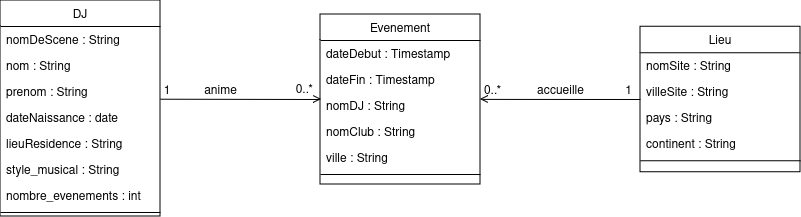

The diagram above was exported from draw.io. Its source (the exported page's mxGraphModel, read from the mxfile embedded in the PNG):
<mxGraphModel dx="1364" dy="736" grid="1" gridSize="10" guides="1" tooltips="1" connect="1" arrows="1" fold="1" page="1" pageScale="1" pageWidth="827" pageHeight="1169" math="0" shadow="0">
  <root>
    <mxCell id="WIyWlLk6GJQsqaUBKTNV-0" />
    <mxCell id="WIyWlLk6GJQsqaUBKTNV-1" parent="WIyWlLk6GJQsqaUBKTNV-0" />
    <mxCell id="zkfFHV4jXpPFQw0GAbJ--17" value="DJ" style="swimlane;fontStyle=0;align=center;verticalAlign=top;childLayout=stackLayout;horizontal=1;startSize=26;horizontalStack=0;resizeParent=1;resizeLast=0;collapsible=1;marginBottom=0;rounded=0;shadow=0;strokeWidth=1;" parent="WIyWlLk6GJQsqaUBKTNV-1" vertex="1">
      <mxGeometry y="252" width="160" height="216" as="geometry">
        <mxRectangle x="550" y="140" width="160" height="26" as="alternateBounds" />
      </mxGeometry>
    </mxCell>
    <mxCell id="zkfFHV4jXpPFQw0GAbJ--18" value="nomDeScene : String" style="text;align=left;verticalAlign=top;spacingLeft=4;spacingRight=4;overflow=hidden;rotatable=0;points=[[0,0.5],[1,0.5]];portConstraint=eastwest;" parent="zkfFHV4jXpPFQw0GAbJ--17" vertex="1">
      <mxGeometry y="26" width="160" height="26" as="geometry" />
    </mxCell>
    <mxCell id="zkfFHV4jXpPFQw0GAbJ--19" value="nom : String" style="text;align=left;verticalAlign=top;spacingLeft=4;spacingRight=4;overflow=hidden;rotatable=0;points=[[0,0.5],[1,0.5]];portConstraint=eastwest;rounded=0;shadow=0;html=0;" parent="zkfFHV4jXpPFQw0GAbJ--17" vertex="1">
      <mxGeometry y="52" width="160" height="26" as="geometry" />
    </mxCell>
    <mxCell id="zkfFHV4jXpPFQw0GAbJ--20" value="prenom : String" style="text;align=left;verticalAlign=top;spacingLeft=4;spacingRight=4;overflow=hidden;rotatable=0;points=[[0,0.5],[1,0.5]];portConstraint=eastwest;rounded=0;shadow=0;html=0;" parent="zkfFHV4jXpPFQw0GAbJ--17" vertex="1">
      <mxGeometry y="78" width="160" height="26" as="geometry" />
    </mxCell>
    <mxCell id="zkfFHV4jXpPFQw0GAbJ--21" value="dateNaissance : date" style="text;align=left;verticalAlign=top;spacingLeft=4;spacingRight=4;overflow=hidden;rotatable=0;points=[[0,0.5],[1,0.5]];portConstraint=eastwest;rounded=0;shadow=0;html=0;" parent="zkfFHV4jXpPFQw0GAbJ--17" vertex="1">
      <mxGeometry y="104" width="160" height="26" as="geometry" />
    </mxCell>
    <mxCell id="zkfFHV4jXpPFQw0GAbJ--22" value="lieuResidence : String" style="text;align=left;verticalAlign=top;spacingLeft=4;spacingRight=4;overflow=hidden;rotatable=0;points=[[0,0.5],[1,0.5]];portConstraint=eastwest;rounded=0;shadow=0;html=0;" parent="zkfFHV4jXpPFQw0GAbJ--17" vertex="1">
      <mxGeometry y="130" width="160" height="26" as="geometry" />
    </mxCell>
    <mxCell id="zkfFHV4jXpPFQw0GAbJ--24" value="style_musical : String" style="text;align=left;verticalAlign=top;spacingLeft=4;spacingRight=4;overflow=hidden;rotatable=0;points=[[0,0.5],[1,0.5]];portConstraint=eastwest;" parent="zkfFHV4jXpPFQw0GAbJ--17" vertex="1">
      <mxGeometry y="156" width="160" height="26" as="geometry" />
    </mxCell>
    <mxCell id="J596J0r8-8-4ieQUJhKQ-0" value="nombre_evenements : int" style="text;align=left;verticalAlign=top;spacingLeft=4;spacingRight=4;overflow=hidden;rotatable=0;points=[[0,0.5],[1,0.5]];portConstraint=eastwest;" vertex="1" parent="zkfFHV4jXpPFQw0GAbJ--17">
      <mxGeometry y="182" width="160" height="26" as="geometry" />
    </mxCell>
    <mxCell id="zkfFHV4jXpPFQw0GAbJ--23" value="" style="line;html=1;strokeWidth=1;align=left;verticalAlign=middle;spacingTop=-1;spacingLeft=3;spacingRight=3;rotatable=0;labelPosition=right;points=[];portConstraint=eastwest;" parent="zkfFHV4jXpPFQw0GAbJ--17" vertex="1">
      <mxGeometry y="208" width="160" height="8" as="geometry" />
    </mxCell>
    <mxCell id="zkfFHV4jXpPFQw0GAbJ--26" value="" style="endArrow=open;shadow=0;strokeWidth=1;rounded=0;curved=0;endFill=1;edgeStyle=elbowEdgeStyle;elbow=vertical;exitX=1;exitY=0.5;exitDx=0;exitDy=0;entryX=0.007;entryY=0.81;entryDx=0;entryDy=0;entryPerimeter=0;" parent="WIyWlLk6GJQsqaUBKTNV-1" edge="1">
      <mxGeometry x="0.5" y="41" relative="1" as="geometry">
        <mxPoint x="160" y="350.71" as="sourcePoint" />
        <mxPoint x="321" y="350.71" as="targetPoint" />
        <mxPoint x="-40" y="32" as="offset" />
      </mxGeometry>
    </mxCell>
    <mxCell id="zkfFHV4jXpPFQw0GAbJ--27" value="1" style="resizable=0;align=left;verticalAlign=bottom;labelBackgroundColor=none;fontSize=12;" parent="zkfFHV4jXpPFQw0GAbJ--26" connectable="0" vertex="1">
      <mxGeometry x="-1" relative="1" as="geometry">
        <mxPoint x="2" y="-1" as="offset" />
      </mxGeometry>
    </mxCell>
    <mxCell id="zkfFHV4jXpPFQw0GAbJ--28" value="0..*" style="resizable=0;align=right;verticalAlign=bottom;labelBackgroundColor=none;fontSize=12;" parent="zkfFHV4jXpPFQw0GAbJ--26" connectable="0" vertex="1">
      <mxGeometry x="1" relative="1" as="geometry">
        <mxPoint x="-7" y="-1" as="offset" />
      </mxGeometry>
    </mxCell>
    <mxCell id="zkfFHV4jXpPFQw0GAbJ--29" value="anime" style="text;html=1;resizable=0;points=[];;align=center;verticalAlign=middle;labelBackgroundColor=none;rounded=0;shadow=0;strokeWidth=1;fontSize=12;" parent="zkfFHV4jXpPFQw0GAbJ--26" vertex="1" connectable="0">
      <mxGeometry x="0.5" y="49" relative="1" as="geometry">
        <mxPoint x="-61" y="40" as="offset" />
      </mxGeometry>
    </mxCell>
    <mxCell id="YsOPx7ntvZwpEB4ALssK-0" value="Lieu" style="swimlane;fontStyle=0;align=center;verticalAlign=top;childLayout=stackLayout;horizontal=1;startSize=26;horizontalStack=0;resizeParent=1;resizeLast=0;collapsible=1;marginBottom=0;rounded=0;shadow=0;strokeWidth=1;" parent="WIyWlLk6GJQsqaUBKTNV-1" vertex="1">
      <mxGeometry x="640" y="278.25" width="160" height="145.5" as="geometry">
        <mxRectangle x="550" y="140" width="160" height="26" as="alternateBounds" />
      </mxGeometry>
    </mxCell>
    <mxCell id="YsOPx7ntvZwpEB4ALssK-1" value="nomSite : String" style="text;align=left;verticalAlign=top;spacingLeft=4;spacingRight=4;overflow=hidden;rotatable=0;points=[[0,0.5],[1,0.5]];portConstraint=eastwest;" parent="YsOPx7ntvZwpEB4ALssK-0" vertex="1">
      <mxGeometry y="26" width="160" height="26" as="geometry" />
    </mxCell>
    <mxCell id="YsOPx7ntvZwpEB4ALssK-2" value="villeSite : String" style="text;align=left;verticalAlign=top;spacingLeft=4;spacingRight=4;overflow=hidden;rotatable=0;points=[[0,0.5],[1,0.5]];portConstraint=eastwest;rounded=0;shadow=0;html=0;" parent="YsOPx7ntvZwpEB4ALssK-0" vertex="1">
      <mxGeometry y="52" width="160" height="26" as="geometry" />
    </mxCell>
    <mxCell id="YsOPx7ntvZwpEB4ALssK-3" value="pays : String" style="text;align=left;verticalAlign=top;spacingLeft=4;spacingRight=4;overflow=hidden;rotatable=0;points=[[0,0.5],[1,0.5]];portConstraint=eastwest;rounded=0;shadow=0;html=0;" parent="YsOPx7ntvZwpEB4ALssK-0" vertex="1">
      <mxGeometry y="78" width="160" height="26" as="geometry" />
    </mxCell>
    <mxCell id="YsOPx7ntvZwpEB4ALssK-4" value="continent : String" style="text;align=left;verticalAlign=top;spacingLeft=4;spacingRight=4;overflow=hidden;rotatable=0;points=[[0,0.5],[1,0.5]];portConstraint=eastwest;rounded=0;shadow=0;html=0;" parent="YsOPx7ntvZwpEB4ALssK-0" vertex="1">
      <mxGeometry y="104" width="160" height="26" as="geometry" />
    </mxCell>
    <mxCell id="YsOPx7ntvZwpEB4ALssK-7" value="" style="line;html=1;strokeWidth=1;align=left;verticalAlign=middle;spacingTop=-1;spacingLeft=3;spacingRight=3;rotatable=0;labelPosition=right;points=[];portConstraint=eastwest;" parent="YsOPx7ntvZwpEB4ALssK-0" vertex="1">
      <mxGeometry y="130" width="160" height="8" as="geometry" />
    </mxCell>
    <mxCell id="YsOPx7ntvZwpEB4ALssK-9" value="Evenement" style="swimlane;fontStyle=0;align=center;verticalAlign=top;childLayout=stackLayout;horizontal=1;startSize=26;horizontalStack=0;resizeParent=1;resizeLast=0;collapsible=1;marginBottom=0;rounded=0;shadow=0;strokeWidth=1;" parent="WIyWlLk6GJQsqaUBKTNV-1" vertex="1">
      <mxGeometry x="320" y="266" width="160" height="170" as="geometry">
        <mxRectangle x="550" y="140" width="160" height="26" as="alternateBounds" />
      </mxGeometry>
    </mxCell>
    <mxCell id="YsOPx7ntvZwpEB4ALssK-10" value="dateDebut : Timestamp" style="text;align=left;verticalAlign=top;spacingLeft=4;spacingRight=4;overflow=hidden;rotatable=0;points=[[0,0.5],[1,0.5]];portConstraint=eastwest;" parent="YsOPx7ntvZwpEB4ALssK-9" vertex="1">
      <mxGeometry y="26" width="160" height="26" as="geometry" />
    </mxCell>
    <mxCell id="YsOPx7ntvZwpEB4ALssK-11" value="dateFin : Timestamp" style="text;align=left;verticalAlign=top;spacingLeft=4;spacingRight=4;overflow=hidden;rotatable=0;points=[[0,0.5],[1,0.5]];portConstraint=eastwest;rounded=0;shadow=0;html=0;" parent="YsOPx7ntvZwpEB4ALssK-9" vertex="1">
      <mxGeometry y="52" width="160" height="26" as="geometry" />
    </mxCell>
    <mxCell id="YsOPx7ntvZwpEB4ALssK-12" value="nomDJ : String" style="text;align=left;verticalAlign=top;spacingLeft=4;spacingRight=4;overflow=hidden;rotatable=0;points=[[0,0.5],[1,0.5]];portConstraint=eastwest;rounded=0;shadow=0;html=0;" parent="YsOPx7ntvZwpEB4ALssK-9" vertex="1">
      <mxGeometry y="78" width="160" height="26" as="geometry" />
    </mxCell>
    <mxCell id="YsOPx7ntvZwpEB4ALssK-13" value="nomClub : String" style="text;align=left;verticalAlign=top;spacingLeft=4;spacingRight=4;overflow=hidden;rotatable=0;points=[[0,0.5],[1,0.5]];portConstraint=eastwest;rounded=0;shadow=0;html=0;" parent="YsOPx7ntvZwpEB4ALssK-9" vertex="1">
      <mxGeometry y="104" width="160" height="26" as="geometry" />
    </mxCell>
    <mxCell id="YsOPx7ntvZwpEB4ALssK-14" value="ville : String" style="text;align=left;verticalAlign=top;spacingLeft=4;spacingRight=4;overflow=hidden;rotatable=0;points=[[0,0.5],[1,0.5]];portConstraint=eastwest;rounded=0;shadow=0;html=0;" parent="YsOPx7ntvZwpEB4ALssK-9" vertex="1">
      <mxGeometry y="130" width="160" height="26" as="geometry" />
    </mxCell>
    <mxCell id="YsOPx7ntvZwpEB4ALssK-16" value="" style="line;html=1;strokeWidth=1;align=left;verticalAlign=middle;spacingTop=-1;spacingLeft=3;spacingRight=3;rotatable=0;labelPosition=right;points=[];portConstraint=eastwest;" parent="YsOPx7ntvZwpEB4ALssK-9" vertex="1">
      <mxGeometry y="156" width="160" height="8" as="geometry" />
    </mxCell>
    <mxCell id="YsOPx7ntvZwpEB4ALssK-18" value="" style="endArrow=none;shadow=0;strokeWidth=1;rounded=0;curved=0;endFill=0;edgeStyle=elbowEdgeStyle;elbow=vertical;exitX=1;exitY=0.5;exitDx=0;exitDy=0;entryX=0.007;entryY=0.81;entryDx=0;entryDy=0;entryPerimeter=0;startArrow=open;startFill=0;" parent="WIyWlLk6GJQsqaUBKTNV-1" edge="1">
      <mxGeometry x="0.5" y="41" relative="1" as="geometry">
        <mxPoint x="480" y="350.9" as="sourcePoint" />
        <mxPoint x="640" y="350.9" as="targetPoint" />
        <mxPoint x="-40" y="32" as="offset" />
      </mxGeometry>
    </mxCell>
    <mxCell id="YsOPx7ntvZwpEB4ALssK-19" value="0..*" style="resizable=0;align=left;verticalAlign=bottom;labelBackgroundColor=none;fontSize=12;" parent="YsOPx7ntvZwpEB4ALssK-18" connectable="0" vertex="1">
      <mxGeometry x="-1" relative="1" as="geometry">
        <mxPoint x="2" y="-1" as="offset" />
      </mxGeometry>
    </mxCell>
    <mxCell id="YsOPx7ntvZwpEB4ALssK-20" value="1" style="resizable=0;align=right;verticalAlign=bottom;labelBackgroundColor=none;fontSize=12;" parent="YsOPx7ntvZwpEB4ALssK-18" connectable="0" vertex="1">
      <mxGeometry x="1" relative="1" as="geometry">
        <mxPoint x="-7" y="-1" as="offset" />
      </mxGeometry>
    </mxCell>
    <mxCell id="YsOPx7ntvZwpEB4ALssK-21" value="accueille" style="text;html=1;resizable=0;points=[];;align=center;verticalAlign=middle;labelBackgroundColor=none;rounded=0;shadow=0;strokeWidth=1;fontSize=12;" parent="YsOPx7ntvZwpEB4ALssK-18" connectable="0" vertex="1">
      <mxGeometry x="0.5" y="49" relative="1" as="geometry">
        <mxPoint x="-40" y="40" as="offset" />
      </mxGeometry>
    </mxCell>
  </root>
</mxGraphModel>